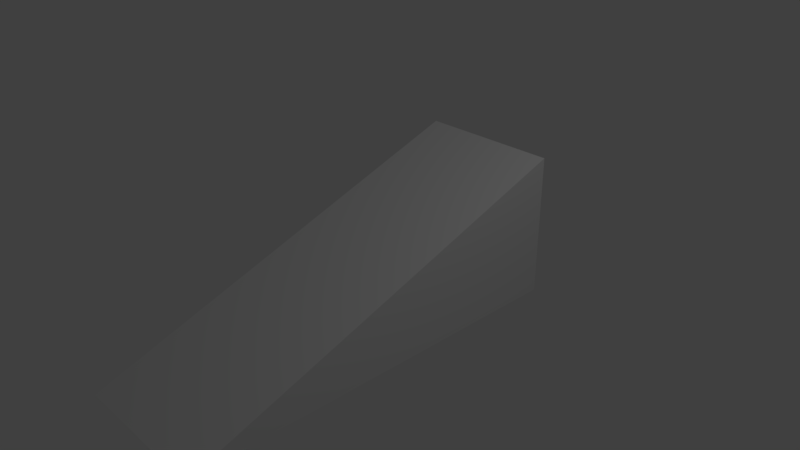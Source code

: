# Source: slope.blend  (saved by Blender 2.79.0; exported with 4.5.12 LTS)
import bpy
from mathutils import Matrix  # noqa: F401  (used for matrix-valued properties, if any)

bpy.ops.wm.read_factory_settings(use_empty=True)
scene = bpy.context.scene
scene.name = 'Scene'

# ---- collections
col_collection_1 = bpy.data.collections.new('Collection 1'); scene.collection.children.link(col_collection_1)

# ---- materials (node trees are filled in below, after node groups)
mat_material = bpy.data.materials.new('Material')
mat_material.alpha_threshold = 0.0
mat_material.use_transparent_shadow = False
mat_material.roughness = 0.5
mat_material.line_color = (0.0, 0.0, 0.0, 1.0)

# ---- material node trees

# ---- world
world_world = bpy.data.worlds.new('World'); scene.world = world_world
world_world.color = (0.05088, 0.05088, 0.05088)
world_world.use_sun_shadow = False
world_world.sun_shadow_jitter_overblur = 0.0
world_world.cycles.sampling_method = 'MANUAL'

# ---- cameras
cam_camera = bpy.data.cameras.new('Camera')
cam_camera.clip_end = 100.0
cam_camera.lens = 35.0
cam_camera.sensor_width = 32.0
cam_camera.sensor_height = 18.0
cam_camera.ortho_scale = 7.314
cam_camera.dof.focus_distance = 0.0
cam_camera.dof.aperture_fstop = 128.0

# ---- lights
light_lamp = bpy.data.lights.new('Lamp', 'POINT')
light_lamp.transmission_factor = 0.0
light_lamp.cutoff_distance = 30.0
light_lamp.energy = 100.0
light_lamp.shadow_buffer_clip_start = 1.001
light_lamp.shadow_soft_size = 0.1
light_lamp.shadow_maximum_resolution = 0.006
light_lamp.use_absolute_resolution = True

# ---- meshes
me_cube = bpy.data.meshes.new('Cube')
me_cube.from_pydata([(1.0, 2.213, -1.0), (1.0, -3.426, -1.0), (-1.0, -3.426, -1.0), (-1.0, 2.213, -1.0), (1.0, 2.213, 1.0), (-1.0, 2.213, 1.0)], [], [(0, 1, 2, 3), (4, 5, 2, 1), (0, 4, 1), (2, 5, 3), (4, 0, 3, 5)])
me_cube.materials.append(mat_material)
me_cube.use_remesh_preserve_volume = False
me_cube.use_remesh_preserve_attributes = False
me_cube.use_mirror_vertex_groups = False
me_cube.update()

# ---- objects
ob_cube = bpy.data.objects.new('Cube', me_cube)
ob_lamp = bpy.data.objects.new('Lamp', light_lamp)
ob_camera = bpy.data.objects.new('Camera', cam_camera)

# ---- transforms, parenting, visibility, modifiers, constraints
ob_cube.location = (0.0, 0.0, 0.0)
ob_cube.lock_rotations_4d = False
ob_cube.empty_display_type = 'ARROWS'
ob_cube.lineart.crease_threshold = 0.0
ob_lamp.location = (4.076, 1.005, 5.904)
ob_lamp.rotation_euler = (0.6503, 0.05522, 1.866)
ob_lamp.lock_rotations_4d = False
ob_lamp.empty_display_type = 'ARROWS'
ob_lamp.color = (0.0, 0.0, 0.0, 0.0)
ob_lamp.lineart.crease_threshold = 0.0
ob_camera.location = (7.481, -6.508, 5.344)
ob_camera.rotation_euler = (1.109, 0.0, 0.8149)
ob_camera.lock_rotations_4d = False
ob_camera.empty_display_type = 'ARROWS'
ob_camera.color = (0.0, 0.0, 0.0, 0.0)
ob_camera.display_type = 'WIRE'
ob_camera.lineart.crease_threshold = 0.0

# ---- collection membership
col_collection_1.objects.link(ob_cube)
col_collection_1.objects.link(ob_lamp)
col_collection_1.objects.link(ob_camera)

# ---- scene / render settings (as saved in the file)
scene.camera = ob_camera
scene.frame_start = 1; scene.frame_end = 250; scene.frame_set(1)
scene.render.engine = 'BLENDER_EEVEE_NEXT'
scene.render.resolution_percentage = 50
scene.render.dither_intensity = 0.0
scene.cycles.use_denoising = False
scene.cycles.samples = 128
scene.cycles.sampling_pattern = 'TABULATED_SOBOL'
scene.cycles.use_adaptive_sampling = False
scene.cycles.use_light_tree = False
scene.cycles.blur_glossy = 0.0
scene.cycles.sample_clamp_indirect = 0.0
scene.view_settings.view_transform = 'Standard'
bpy.context.view_layer.update()
